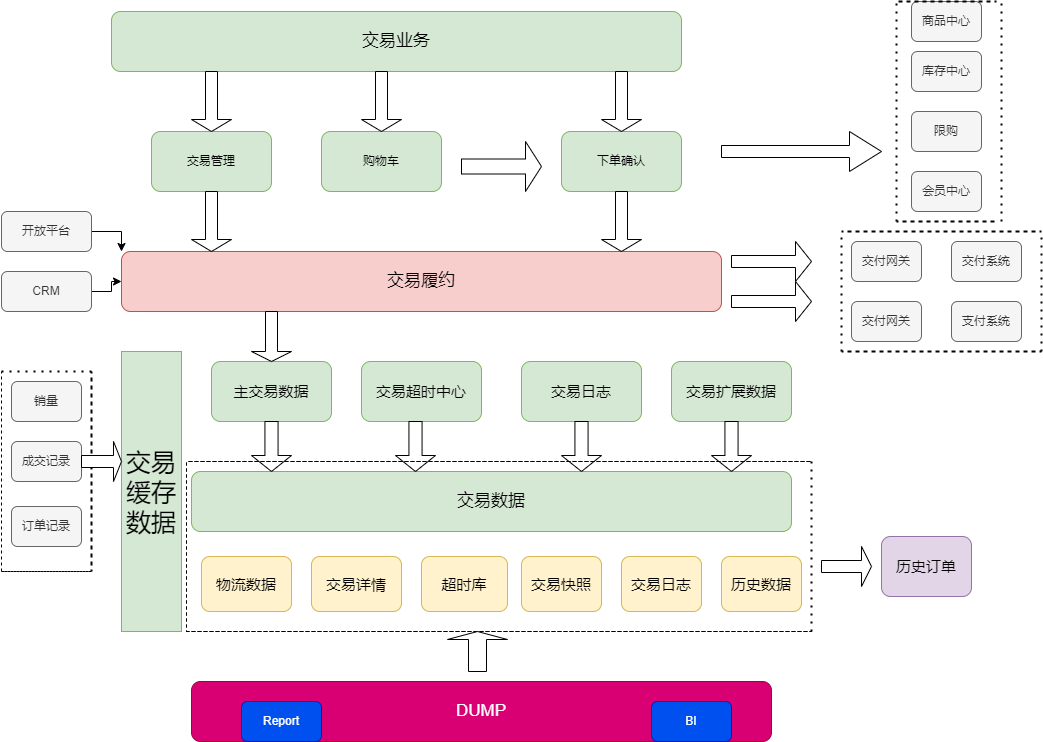

The diagram above was exported from draw.io. Its source (the exported page's mxGraphModel, read from the mxfile embedded in the PNG):
<mxGraphModel dx="1791" dy="691" grid="1" gridSize="10" guides="1" tooltips="1" connect="1" arrows="1" fold="1" page="1" pageScale="1" pageWidth="827" pageHeight="1169" math="0" shadow="0">
  <root>
    <mxCell id="0" />
    <mxCell id="1" parent="0" />
    <mxCell id="7cfheCINusjSSeaNq5ii-1" value="&lt;font style=&quot;font-size: 17px;&quot;&gt;交易业务&lt;/font&gt;" style="rounded=1;whiteSpace=wrap;html=1;fillColor=#d5e8d4;strokeColor=#82b366;" vertex="1" parent="1">
      <mxGeometry x="110" y="40" width="570" height="60" as="geometry" />
    </mxCell>
    <mxCell id="7cfheCINusjSSeaNq5ii-2" value="交易管理" style="rounded=1;whiteSpace=wrap;html=1;fillColor=#d5e8d4;strokeColor=#82b366;" vertex="1" parent="1">
      <mxGeometry x="150" y="160" width="120" height="60" as="geometry" />
    </mxCell>
    <mxCell id="7cfheCINusjSSeaNq5ii-3" value="购物车" style="rounded=1;whiteSpace=wrap;html=1;fillColor=#d5e8d4;strokeColor=#82b366;" vertex="1" parent="1">
      <mxGeometry x="320" y="160" width="120" height="60" as="geometry" />
    </mxCell>
    <mxCell id="7cfheCINusjSSeaNq5ii-4" value="下单确认" style="rounded=1;whiteSpace=wrap;html=1;fillColor=#d5e8d4;strokeColor=#82b366;" vertex="1" parent="1">
      <mxGeometry x="560" y="160" width="120" height="60" as="geometry" />
    </mxCell>
    <mxCell id="7cfheCINusjSSeaNq5ii-5" value="&lt;font style=&quot;font-size: 17px;&quot;&gt;交易履约&lt;/font&gt;" style="rounded=1;whiteSpace=wrap;html=1;fillColor=#f8cecc;strokeColor=#b85450;" vertex="1" parent="1">
      <mxGeometry x="120" y="280" width="600" height="60" as="geometry" />
    </mxCell>
    <mxCell id="7cfheCINusjSSeaNq5ii-7" value="" style="shape=singleArrow;direction=south;whiteSpace=wrap;html=1;" vertex="1" parent="1">
      <mxGeometry x="190" y="100" width="40" height="60" as="geometry" />
    </mxCell>
    <mxCell id="7cfheCINusjSSeaNq5ii-9" value="" style="shape=singleArrow;direction=south;whiteSpace=wrap;html=1;" vertex="1" parent="1">
      <mxGeometry x="360" y="100" width="40" height="60" as="geometry" />
    </mxCell>
    <mxCell id="7cfheCINusjSSeaNq5ii-12" value="" style="shape=singleArrow;direction=south;whiteSpace=wrap;html=1;" vertex="1" parent="1">
      <mxGeometry x="600" y="100" width="40" height="60" as="geometry" />
    </mxCell>
    <mxCell id="7cfheCINusjSSeaNq5ii-13" value="" style="shape=singleArrow;direction=south;whiteSpace=wrap;html=1;" vertex="1" parent="1">
      <mxGeometry x="190" y="220" width="40" height="60" as="geometry" />
    </mxCell>
    <mxCell id="7cfheCINusjSSeaNq5ii-15" value="" style="shape=singleArrow;whiteSpace=wrap;html=1;" vertex="1" parent="1">
      <mxGeometry x="460" y="170" width="80" height="50" as="geometry" />
    </mxCell>
    <mxCell id="7cfheCINusjSSeaNq5ii-16" value="" style="shape=singleArrow;direction=south;whiteSpace=wrap;html=1;" vertex="1" parent="1">
      <mxGeometry x="600" y="220" width="40" height="60" as="geometry" />
    </mxCell>
    <mxCell id="7cfheCINusjSSeaNq5ii-19" style="edgeStyle=orthogonalEdgeStyle;rounded=0;orthogonalLoop=1;jettySize=auto;html=1;entryX=0;entryY=0;entryDx=0;entryDy=0;" edge="1" parent="1" source="7cfheCINusjSSeaNq5ii-17" target="7cfheCINusjSSeaNq5ii-5">
      <mxGeometry relative="1" as="geometry" />
    </mxCell>
    <mxCell id="7cfheCINusjSSeaNq5ii-17" value="开放平台" style="rounded=1;whiteSpace=wrap;html=1;fillColor=#f5f5f5;fontColor=#333333;strokeColor=#666666;" vertex="1" parent="1">
      <mxGeometry y="240" width="90" height="40" as="geometry" />
    </mxCell>
    <mxCell id="7cfheCINusjSSeaNq5ii-20" style="edgeStyle=orthogonalEdgeStyle;rounded=0;orthogonalLoop=1;jettySize=auto;html=1;entryX=0;entryY=0.5;entryDx=0;entryDy=0;" edge="1" parent="1" source="7cfheCINusjSSeaNq5ii-18" target="7cfheCINusjSSeaNq5ii-5">
      <mxGeometry relative="1" as="geometry" />
    </mxCell>
    <mxCell id="7cfheCINusjSSeaNq5ii-18" value="CRM" style="rounded=1;whiteSpace=wrap;html=1;fillColor=#f5f5f5;fontColor=#333333;strokeColor=#666666;" vertex="1" parent="1">
      <mxGeometry y="300" width="90" height="40" as="geometry" />
    </mxCell>
    <mxCell id="7cfheCINusjSSeaNq5ii-21" value="&lt;font style=&quot;font-size: 25px;&quot;&gt;交易缓存数据&lt;/font&gt;" style="rounded=0;whiteSpace=wrap;html=1;fillColor=#d5e8d4;strokeColor=#82b366;" vertex="1" parent="1">
      <mxGeometry x="120" y="380" width="60" height="280" as="geometry" />
    </mxCell>
    <mxCell id="7cfheCINusjSSeaNq5ii-22" value="&lt;font style=&quot;font-size: 15px;&quot;&gt;主交易数据&lt;/font&gt;" style="rounded=1;whiteSpace=wrap;html=1;fillColor=#d5e8d4;strokeColor=#82b366;" vertex="1" parent="1">
      <mxGeometry x="210" y="390" width="120" height="60" as="geometry" />
    </mxCell>
    <mxCell id="7cfheCINusjSSeaNq5ii-24" value="&lt;font style=&quot;font-size: 15px;&quot;&gt;交易超时中心&lt;/font&gt;" style="rounded=1;whiteSpace=wrap;html=1;fillColor=#d5e8d4;strokeColor=#82b366;" vertex="1" parent="1">
      <mxGeometry x="360" y="390" width="120" height="60" as="geometry" />
    </mxCell>
    <mxCell id="7cfheCINusjSSeaNq5ii-25" value="&lt;font style=&quot;font-size: 15px;&quot;&gt;交易日志&lt;/font&gt;" style="rounded=1;whiteSpace=wrap;html=1;fillColor=#d5e8d4;strokeColor=#82b366;" vertex="1" parent="1">
      <mxGeometry x="520" y="390" width="120" height="60" as="geometry" />
    </mxCell>
    <mxCell id="7cfheCINusjSSeaNq5ii-26" value="&lt;font style=&quot;font-size: 15px;&quot;&gt;交易扩展数据&lt;/font&gt;" style="rounded=1;whiteSpace=wrap;html=1;fillColor=#d5e8d4;strokeColor=#82b366;" vertex="1" parent="1">
      <mxGeometry x="670" y="390" width="120" height="60" as="geometry" />
    </mxCell>
    <mxCell id="7cfheCINusjSSeaNq5ii-27" value="&lt;font style=&quot;font-size: 17px;&quot;&gt;交易数据&lt;/font&gt;" style="rounded=1;whiteSpace=wrap;html=1;fillColor=#d5e8d4;strokeColor=#82b366;" vertex="1" parent="1">
      <mxGeometry x="190" y="500" width="600" height="60" as="geometry" />
    </mxCell>
    <mxCell id="7cfheCINusjSSeaNq5ii-29" value="" style="shape=singleArrow;direction=south;whiteSpace=wrap;html=1;" vertex="1" parent="1">
      <mxGeometry x="250" y="340" width="40" height="50" as="geometry" />
    </mxCell>
    <mxCell id="7cfheCINusjSSeaNq5ii-30" value="" style="shape=singleArrow;direction=south;whiteSpace=wrap;html=1;arrowWidth=0.3285697937011719;arrowSize=0.3200001525878906;" vertex="1" parent="1">
      <mxGeometry x="250" y="450" width="40" height="50" as="geometry" />
    </mxCell>
    <mxCell id="7cfheCINusjSSeaNq5ii-31" value="" style="shape=singleArrow;direction=south;whiteSpace=wrap;html=1;arrowWidth=0.3285697937011719;arrowSize=0.3200001525878906;" vertex="1" parent="1">
      <mxGeometry x="394" y="450" width="40" height="50" as="geometry" />
    </mxCell>
    <mxCell id="7cfheCINusjSSeaNq5ii-32" value="" style="shape=singleArrow;direction=south;whiteSpace=wrap;html=1;arrowWidth=0.3285697937011719;arrowSize=0.3200001525878906;" vertex="1" parent="1">
      <mxGeometry x="560" y="450" width="40" height="50" as="geometry" />
    </mxCell>
    <mxCell id="7cfheCINusjSSeaNq5ii-33" value="" style="shape=singleArrow;direction=south;whiteSpace=wrap;html=1;arrowWidth=0.3285697937011719;arrowSize=0.3200001525878906;" vertex="1" parent="1">
      <mxGeometry x="710" y="450" width="40" height="50" as="geometry" />
    </mxCell>
    <mxCell id="7cfheCINusjSSeaNq5ii-34" value="&lt;font style=&quot;font-size: 15px;&quot;&gt;物流数据&lt;/font&gt;" style="rounded=1;whiteSpace=wrap;html=1;fillColor=#fff2cc;strokeColor=#d6b656;" vertex="1" parent="1">
      <mxGeometry x="200" y="585" width="90" height="55" as="geometry" />
    </mxCell>
    <mxCell id="7cfheCINusjSSeaNq5ii-35" value="&lt;font style=&quot;font-size: 15px;&quot;&gt;交易详情&lt;/font&gt;" style="rounded=1;whiteSpace=wrap;html=1;fillColor=#fff2cc;strokeColor=#d6b656;" vertex="1" parent="1">
      <mxGeometry x="310" y="585" width="90" height="55" as="geometry" />
    </mxCell>
    <mxCell id="7cfheCINusjSSeaNq5ii-36" value="&lt;font style=&quot;font-size: 15px;&quot;&gt;超时库&lt;/font&gt;" style="rounded=1;whiteSpace=wrap;html=1;fillColor=#fff2cc;strokeColor=#d6b656;" vertex="1" parent="1">
      <mxGeometry x="420" y="585" width="86" height="55" as="geometry" />
    </mxCell>
    <mxCell id="7cfheCINusjSSeaNq5ii-37" value="&lt;font style=&quot;font-size: 15px;&quot;&gt;交易快照&lt;/font&gt;" style="rounded=1;whiteSpace=wrap;html=1;fillColor=#fff2cc;strokeColor=#d6b656;" vertex="1" parent="1">
      <mxGeometry x="520" y="585" width="80" height="55" as="geometry" />
    </mxCell>
    <mxCell id="7cfheCINusjSSeaNq5ii-38" value="&lt;font style=&quot;font-size: 15px;&quot;&gt;交易日志&lt;/font&gt;" style="rounded=1;whiteSpace=wrap;html=1;fillColor=#fff2cc;strokeColor=#d6b656;" vertex="1" parent="1">
      <mxGeometry x="620" y="585" width="80" height="55" as="geometry" />
    </mxCell>
    <mxCell id="7cfheCINusjSSeaNq5ii-39" value="&lt;font style=&quot;font-size: 15px;&quot;&gt;历史数据&lt;/font&gt;" style="rounded=1;whiteSpace=wrap;html=1;fillColor=#fff2cc;strokeColor=#d6b656;" vertex="1" parent="1">
      <mxGeometry x="720" y="585" width="80" height="55" as="geometry" />
    </mxCell>
    <mxCell id="7cfheCINusjSSeaNq5ii-40" value="" style="endArrow=none;dashed=1;html=1;rounded=0;" edge="1" parent="1">
      <mxGeometry width="50" height="50" relative="1" as="geometry">
        <mxPoint x="185" y="660" as="sourcePoint" />
        <mxPoint x="185" y="490" as="targetPoint" />
        <Array as="points">
          <mxPoint x="810" y="660" />
          <mxPoint x="185" y="660" />
          <mxPoint x="185" y="490" />
          <mxPoint x="810" y="490" />
        </Array>
      </mxGeometry>
    </mxCell>
    <mxCell id="7cfheCINusjSSeaNq5ii-41" value="" style="endArrow=none;dashed=1;html=1;rounded=0;" edge="1" parent="1">
      <mxGeometry width="50" height="50" relative="1" as="geometry">
        <mxPoint x="185" y="660" as="sourcePoint" />
        <mxPoint x="185" y="490" as="targetPoint" />
        <Array as="points">
          <mxPoint x="810" y="660" />
          <mxPoint x="185" y="660" />
          <mxPoint x="185" y="490" />
          <mxPoint x="810" y="490" />
        </Array>
      </mxGeometry>
    </mxCell>
    <mxCell id="7cfheCINusjSSeaNq5ii-42" value="" style="endArrow=none;dashed=1;html=1;dashPattern=1 3;strokeWidth=2;rounded=0;" edge="1" parent="1">
      <mxGeometry width="50" height="50" relative="1" as="geometry">
        <mxPoint x="810" y="660" as="sourcePoint" />
        <mxPoint x="810" y="490" as="targetPoint" />
      </mxGeometry>
    </mxCell>
    <mxCell id="7cfheCINusjSSeaNq5ii-43" value="&lt;font style=&quot;font-size: 15px;&quot;&gt;历史订单&lt;/font&gt;" style="rounded=1;whiteSpace=wrap;html=1;fillColor=#e1d5e7;strokeColor=#9673a6;" vertex="1" parent="1">
      <mxGeometry x="880" y="565" width="90" height="60" as="geometry" />
    </mxCell>
    <mxCell id="7cfheCINusjSSeaNq5ii-44" value="" style="shape=singleArrow;whiteSpace=wrap;html=1;" vertex="1" parent="1">
      <mxGeometry x="820" y="575" width="50" height="40" as="geometry" />
    </mxCell>
    <mxCell id="7cfheCINusjSSeaNq5ii-45" value="销量" style="rounded=1;whiteSpace=wrap;html=1;fillColor=#f5f5f5;fontColor=#333333;strokeColor=#666666;" vertex="1" parent="1">
      <mxGeometry x="10" y="410" width="70" height="40" as="geometry" />
    </mxCell>
    <mxCell id="7cfheCINusjSSeaNq5ii-46" value="成交记录" style="rounded=1;whiteSpace=wrap;html=1;fillColor=#f5f5f5;fontColor=#333333;strokeColor=#666666;" vertex="1" parent="1">
      <mxGeometry x="10" y="470" width="70" height="40" as="geometry" />
    </mxCell>
    <mxCell id="7cfheCINusjSSeaNq5ii-47" value="订单记录" style="rounded=1;whiteSpace=wrap;html=1;fillColor=#f5f5f5;fontColor=#333333;strokeColor=#666666;" vertex="1" parent="1">
      <mxGeometry x="10" y="535" width="70" height="40" as="geometry" />
    </mxCell>
    <mxCell id="7cfheCINusjSSeaNq5ii-49" value="" style="endArrow=none;dashed=1;html=1;dashPattern=1 3;strokeWidth=2;rounded=0;" edge="1" parent="1">
      <mxGeometry width="50" height="50" relative="1" as="geometry">
        <mxPoint y="400" as="sourcePoint" />
        <mxPoint x="90" y="400" as="targetPoint" />
        <Array as="points">
          <mxPoint x="90" y="400" />
          <mxPoint x="90" y="600" />
        </Array>
      </mxGeometry>
    </mxCell>
    <mxCell id="7cfheCINusjSSeaNq5ii-50" value="" style="endArrow=none;dashed=1;html=1;rounded=0;" edge="1" parent="1">
      <mxGeometry width="50" height="50" relative="1" as="geometry">
        <mxPoint y="600" as="sourcePoint" />
        <mxPoint y="400" as="targetPoint" />
        <Array as="points">
          <mxPoint x="90" y="600" />
          <mxPoint y="600" />
        </Array>
      </mxGeometry>
    </mxCell>
    <mxCell id="7cfheCINusjSSeaNq5ii-51" value="" style="shape=singleArrow;whiteSpace=wrap;html=1;" vertex="1" parent="1">
      <mxGeometry x="80" y="470" width="40" height="40" as="geometry" />
    </mxCell>
    <mxCell id="7cfheCINusjSSeaNq5ii-53" value="交付网关" style="rounded=1;whiteSpace=wrap;html=1;fillColor=#f5f5f5;fontColor=#333333;strokeColor=#666666;" vertex="1" parent="1">
      <mxGeometry x="850" y="270" width="70" height="40" as="geometry" />
    </mxCell>
    <mxCell id="7cfheCINusjSSeaNq5ii-54" value="支付系统" style="rounded=1;whiteSpace=wrap;html=1;fillColor=#f5f5f5;fontColor=#333333;strokeColor=#666666;" vertex="1" parent="1">
      <mxGeometry x="950" y="330" width="70" height="40" as="geometry" />
    </mxCell>
    <mxCell id="7cfheCINusjSSeaNq5ii-55" value="交付网关" style="rounded=1;whiteSpace=wrap;html=1;fillColor=#f5f5f5;fontColor=#333333;strokeColor=#666666;" vertex="1" parent="1">
      <mxGeometry x="850" y="330" width="70" height="40" as="geometry" />
    </mxCell>
    <mxCell id="7cfheCINusjSSeaNq5ii-56" value="交付系统" style="rounded=1;whiteSpace=wrap;html=1;fillColor=#f5f5f5;fontColor=#333333;strokeColor=#666666;" vertex="1" parent="1">
      <mxGeometry x="950" y="270" width="70" height="40" as="geometry" />
    </mxCell>
    <mxCell id="7cfheCINusjSSeaNq5ii-57" value="商品中心" style="rounded=1;whiteSpace=wrap;html=1;fillColor=#f5f5f5;fontColor=#333333;strokeColor=#666666;" vertex="1" parent="1">
      <mxGeometry x="910" y="30" width="70" height="40" as="geometry" />
    </mxCell>
    <mxCell id="7cfheCINusjSSeaNq5ii-58" value="会员中心" style="rounded=1;whiteSpace=wrap;html=1;fillColor=#f5f5f5;fontColor=#333333;strokeColor=#666666;" vertex="1" parent="1">
      <mxGeometry x="910" y="200" width="70" height="40" as="geometry" />
    </mxCell>
    <mxCell id="7cfheCINusjSSeaNq5ii-59" value="限购" style="rounded=1;whiteSpace=wrap;html=1;fillColor=#f5f5f5;fontColor=#333333;strokeColor=#666666;" vertex="1" parent="1">
      <mxGeometry x="910" y="140" width="70" height="40" as="geometry" />
    </mxCell>
    <mxCell id="7cfheCINusjSSeaNq5ii-60" value="库存中心" style="rounded=1;whiteSpace=wrap;html=1;fillColor=#f5f5f5;fontColor=#333333;strokeColor=#666666;" vertex="1" parent="1">
      <mxGeometry x="910" y="80" width="70" height="40" as="geometry" />
    </mxCell>
    <mxCell id="7cfheCINusjSSeaNq5ii-61" value="" style="shape=singleArrow;whiteSpace=wrap;html=1;" vertex="1" parent="1">
      <mxGeometry x="730" y="270" width="80" height="40" as="geometry" />
    </mxCell>
    <mxCell id="7cfheCINusjSSeaNq5ii-62" value="" style="shape=singleArrow;whiteSpace=wrap;html=1;" vertex="1" parent="1">
      <mxGeometry x="730" y="310" width="80" height="40" as="geometry" />
    </mxCell>
    <mxCell id="7cfheCINusjSSeaNq5ii-64" value="" style="shape=singleArrow;whiteSpace=wrap;html=1;" vertex="1" parent="1">
      <mxGeometry x="720" y="160" width="160" height="40" as="geometry" />
    </mxCell>
    <mxCell id="7cfheCINusjSSeaNq5ii-66" value="" style="endArrow=none;dashed=1;html=1;dashPattern=1 3;strokeWidth=2;rounded=0;" edge="1" parent="1">
      <mxGeometry width="50" height="50" relative="1" as="geometry">
        <mxPoint x="895" y="250" as="sourcePoint" />
        <mxPoint x="895" y="30" as="targetPoint" />
        <Array as="points">
          <mxPoint x="995" y="250" />
          <mxPoint x="895" y="250" />
          <mxPoint x="895" y="140" />
          <mxPoint x="895" y="30" />
          <mxPoint x="995" y="30" />
        </Array>
      </mxGeometry>
    </mxCell>
    <mxCell id="7cfheCINusjSSeaNq5ii-67" value="" style="endArrow=none;dashed=1;html=1;dashPattern=1 3;strokeWidth=2;rounded=0;" edge="1" parent="1">
      <mxGeometry width="50" height="50" relative="1" as="geometry">
        <mxPoint x="1000" y="250" as="sourcePoint" />
        <mxPoint x="1000" y="30" as="targetPoint" />
      </mxGeometry>
    </mxCell>
    <mxCell id="7cfheCINusjSSeaNq5ii-68" value="" style="endArrow=none;dashed=1;html=1;dashPattern=1 3;strokeWidth=2;rounded=0;" edge="1" parent="1">
      <mxGeometry width="50" height="50" relative="1" as="geometry">
        <mxPoint x="840" y="380" as="sourcePoint" />
        <mxPoint x="840" y="260" as="targetPoint" />
        <Array as="points">
          <mxPoint x="1040" y="380" />
          <mxPoint x="840" y="380" />
          <mxPoint x="840" y="260" />
          <mxPoint x="1040" y="260" />
        </Array>
      </mxGeometry>
    </mxCell>
    <mxCell id="7cfheCINusjSSeaNq5ii-69" value="" style="endArrow=none;dashed=1;html=1;dashPattern=1 3;strokeWidth=2;rounded=0;" edge="1" parent="1">
      <mxGeometry width="50" height="50" relative="1" as="geometry">
        <mxPoint x="1040" y="380" as="sourcePoint" />
        <mxPoint x="1040" y="260" as="targetPoint" />
      </mxGeometry>
    </mxCell>
    <mxCell id="7cfheCINusjSSeaNq5ii-70" value="&lt;font style=&quot;font-size: 17px;&quot;&gt;DUMP&lt;/font&gt;" style="rounded=1;whiteSpace=wrap;html=1;fillColor=#d80073;strokeColor=#A50040;fontColor=#ffffff;" vertex="1" parent="1">
      <mxGeometry x="190" y="710" width="580" height="60" as="geometry" />
    </mxCell>
    <mxCell id="7cfheCINusjSSeaNq5ii-71" value="" style="shape=singleArrow;direction=north;whiteSpace=wrap;html=1;" vertex="1" parent="1">
      <mxGeometry x="446" y="660" width="60" height="40" as="geometry" />
    </mxCell>
    <mxCell id="7cfheCINusjSSeaNq5ii-72" value="Report" style="rounded=1;whiteSpace=wrap;html=1;fillColor=#0050ef;strokeColor=#001DBC;fontColor=#ffffff;" vertex="1" parent="1">
      <mxGeometry x="240" y="730" width="80" height="40" as="geometry" />
    </mxCell>
    <mxCell id="7cfheCINusjSSeaNq5ii-73" value="BI" style="rounded=1;whiteSpace=wrap;html=1;fillColor=#0050ef;strokeColor=#001DBC;fontColor=#ffffff;" vertex="1" parent="1">
      <mxGeometry x="650" y="730" width="80" height="40" as="geometry" />
    </mxCell>
  </root>
</mxGraphModel>